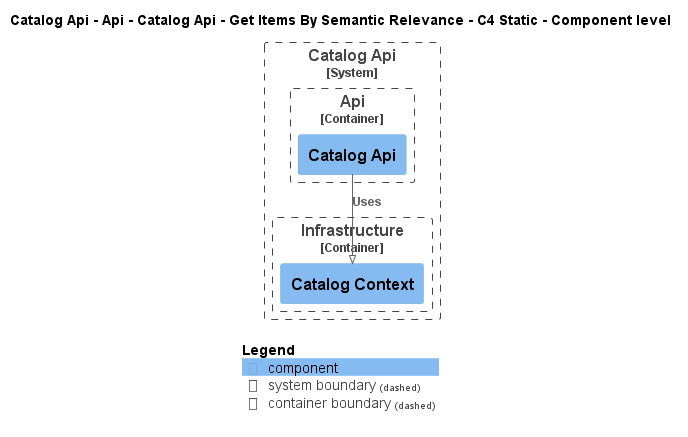

The diagram above was rendered by PlantUML. Its source (embedded in the PNG):
@startuml
!pragma layout smetana
!include ..\..\..\..\..\..\..\..\..\..\..\.c4s\C4_Component.puml

AddElementTag("c4interflow:lifecycle:new", $bgColor=green, $fontColor=#ffffff, $borderColor=green, $shadowing="False")
AddElementTag("c4interflow:lifecycle:changed", $bgColor=orange, $fontColor=#ffffff, $borderColor=orange, $shadowing="False")
AddElementTag("c4interflow:lifecycle:removed", $bgColor=red, $fontColor=#ffffff, $borderColor=red, $shadowing="False")

AddRelTag("c4interflow:lifecycle:new", $textColor=green, $lineColor=green)
AddRelTag("c4interflow:lifecycle:changed", $textColor=orange, $lineColor=orange)
AddRelTag("c4interflow:lifecycle:removed", $textColor=red, $lineColor=red)

SHOW_PERSON_PORTRAIT()
LAYOUT_TOP_DOWN()

skinparam linetype polyline

title Catalog Api - Api - Catalog Api - Get Items By Semantic Relevance - C4 Static - Component level


System_Boundary(dotnet.eShop.Architecture.SoftwareSystems.CatalogApi, "Catalog Api") {
    
Container_Boundary(dotnet.eShop.Architecture.SoftwareSystems.CatalogApi.Containers.Api, "Api") {
    Component(dotnet.eShop.Architecture.SoftwareSystems.CatalogApi.Containers.Api.Components.CatalogApi, "Catalog Api", "", "")
}
    
Container_Boundary(dotnet.eShop.Architecture.SoftwareSystems.CatalogApi.Containers.Infrastructure, "Infrastructure") {
    Component(dotnet.eShop.Architecture.SoftwareSystems.CatalogApi.Containers.Infrastructure.Components.CatalogContext, "Catalog Context", "", "")
}
}

Rel(dotnet.eShop.Architecture.SoftwareSystems.CatalogApi.Containers.Api.Components.CatalogApi, dotnet.eShop.Architecture.SoftwareSystems.CatalogApi.Containers.Infrastructure.Components.CatalogContext, "Uses")


SHOW_LEGEND()
@enduml